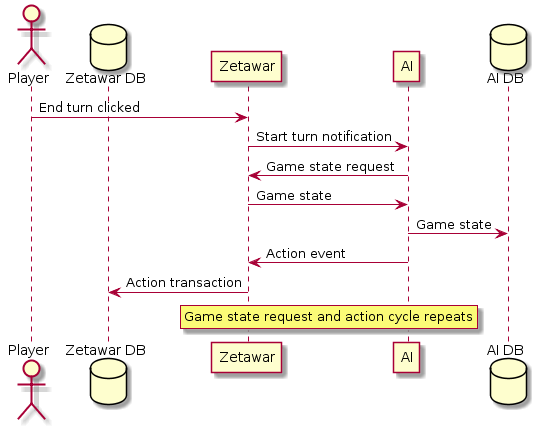

The diagram above was rendered by PlantUML. Its source (embedded in the PNG):
@startuml
actor Player
database "Zetawar DB"
participant Zetawar
participant AI
database "AI DB"
Player -> Zetawar: End turn clicked
Zetawar -> AI: Start turn notification
Zetawar <- AI: Game state request
Zetawar -> AI: Game state
AI -> "AI DB": Game state
Zetawar <- AI: Action event
Zetawar -> "Zetawar DB": Action transaction
rnote over Zetawar, AI
    Game state request and action cycle repeats
end note
@enduml